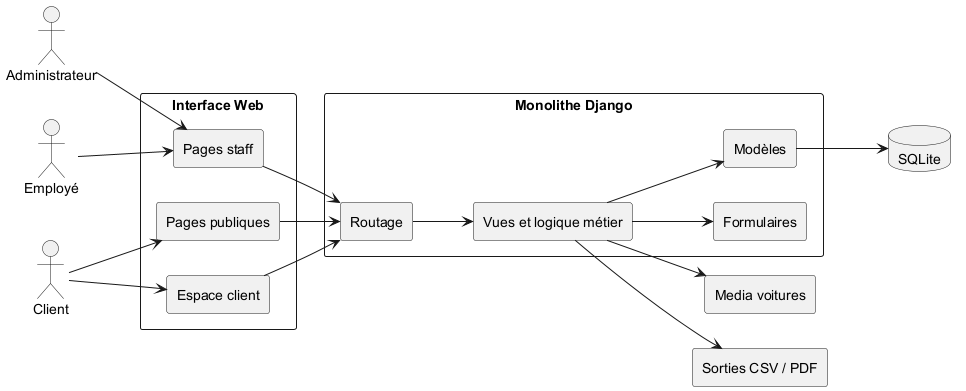

The diagram above was rendered by PlantUML. Its source (embedded in the PNG):
@startuml
left to right direction
actor Administrateur
actor "Employé" as Employe
actor Client

rectangle "Interface Web" {
  rectangle "Pages publiques" as Public
  rectangle "Pages staff" as StaffUI
  rectangle "Espace client" as ClientUI
}

rectangle "Monolithe Django" {
  rectangle "Routage" as R
  rectangle "Vues et logique métier" as V
  rectangle "Formulaires" as F
  rectangle "Modèles" as M
}

database SQLite
rectangle "Media voitures" as Media
rectangle "Sorties CSV / PDF" as Out

Administrateur --> StaffUI
Employe --> StaffUI
Client --> Public
Client --> ClientUI

Public --> R
StaffUI --> R
ClientUI --> R
R --> V
V --> F
V --> M
M --> SQLite
V --> Media
V --> Out
@enduml